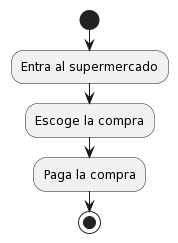

The diagram above was rendered by PlantUML. Its source (embedded in the PNG):
@startuml
start
:Entra al supermercado;
:Escoge la compra;
:Paga la compra;
stop
@enduml